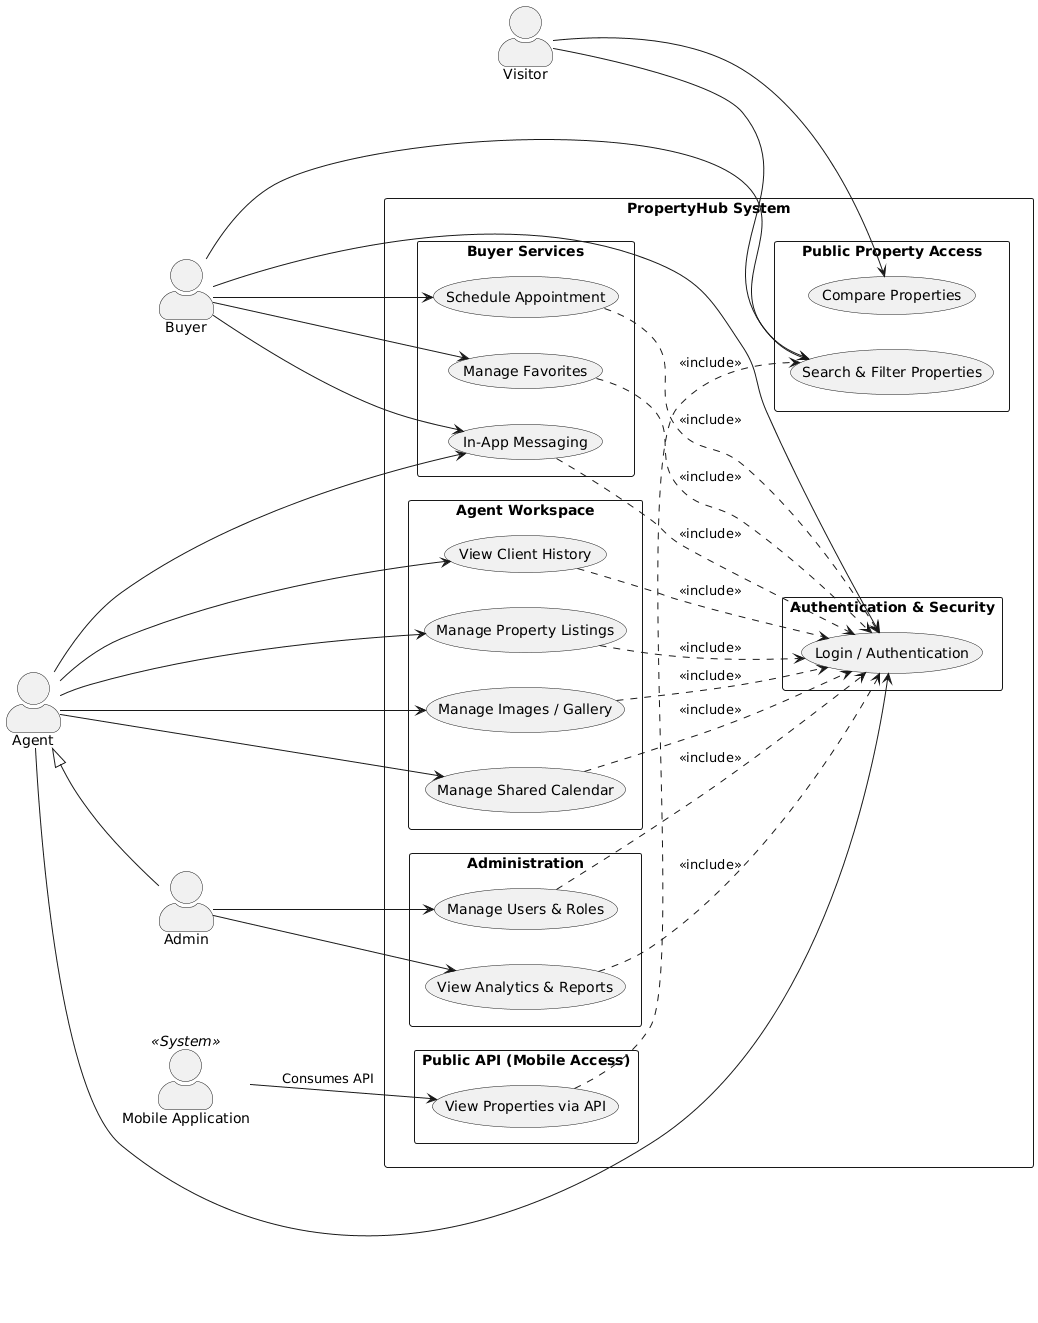

The diagram above was rendered by PlantUML. Its source (embedded in the PNG):
@startuml
left to right direction
skinparam packageStyle rectangle
skinparam shadowing false
skinparam actorStyle awesome

'================ ACTORS =================
actor "Visitor" as Visitor
actor "Buyer" as Buyer
actor "Agent" as Agent
actor "Admin" as Admin
actor "Mobile Application" as MobileApp <<System>>

' Actor hierarchy
Agent <|-- Admin

rectangle "PropertyHub System" {

  '=========== AUTH ===========
  package "Authentication & Security" {
      (Login / Authentication) as Login
  }

  '=========== PUBLIC FEATURES ===========
  package "Public Property Access" {
      (Search & Filter Properties) as Search
      (Compare Properties) as Compare
  }

  '=========== BUYER FEATURES ===========
  package "Buyer Services" {
      (Manage Favorites) as Favorites
      (Schedule Appointment) as Appointment
      (In-App Messaging) as Messaging
  }

  '=========== AGENT FEATURES ===========
  package "Agent Workspace" {
      (Manage Property Listings) as Listings
      (Manage Images / Gallery) as Gallery
      (Manage Shared Calendar) as Calendar
      (View Client History) as ClientHistory
  }

  '=========== ADMIN FEATURES ===========
  package "Administration" {
      (Manage Users & Roles) as Users
      (View Analytics & Reports) as Analytics
  }

  '=========== API ACCESS ===========
  package "Public API (Mobile Access)" {
      (View Properties via API) as APIView
  }
}

'================ RELATIONSHIPS =================

' Visitor
Visitor --> Search
Visitor --> Compare

' Buyer
Buyer --> Login
Buyer --> Search
Buyer --> Favorites
Buyer --> Appointment
Buyer --> Messaging

' Agent
Agent --> Login
Agent --> Messaging
Agent --> Listings
Agent --> Gallery
Agent --> Calendar
Agent --> ClientHistory

' Admin
Admin --> Users
Admin --> Analytics

' Mobile API consumer
MobileApp --> APIView : Consumes API

'================ SECURITY =================
Favorites ..> Login : <<include>>
Appointment ..> Login : <<include>>
Messaging ..> Login : <<include>>
Listings ..> Login : <<include>>
Gallery ..> Login : <<include>>
Calendar ..> Login : <<include>>
ClientHistory ..> Login : <<include>>
Users ..> Login : <<include>>
Analytics ..> Login : <<include>>

' API reuses search logic
APIView ..> Search : <<include>>
@enduml